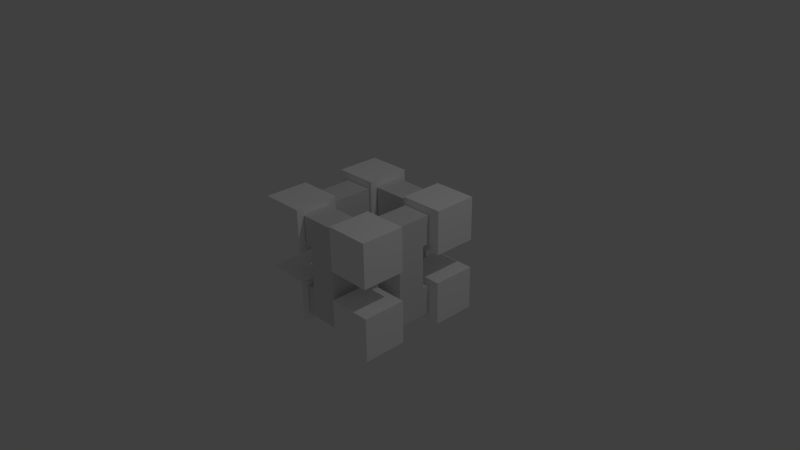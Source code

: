 # Source: cube.blend  (saved by Blender 2.74.0; exported with 4.5.12 LTS)
import bpy
from mathutils import Matrix  # noqa: F401  (used for matrix-valued properties, if any)

bpy.ops.wm.read_factory_settings(use_empty=True)
scene = bpy.context.scene
scene.name = 'Scene'

# ---- collections
col_collection_1 = bpy.data.collections.new('Collection 1'); scene.collection.children.link(col_collection_1)

# ---- materials (node trees are filled in below, after node groups)
mat_material = bpy.data.materials.new('Material')
mat_material.alpha_threshold = 0.0
mat_material.use_transparent_shadow = False
mat_material.diffuse_color = (1.0, 1.0, 1.0, 1.0)
mat_material.roughness = 0.5
mat_material.specular_intensity = 1.0
mat_material.line_color = (0.0, 0.0, 0.0, 1.0)
mat_material001 = bpy.data.materials.new('Material001')
mat_material001.alpha_threshold = 0.0
mat_material001.use_transparent_shadow = False
mat_material001.roughness = 0.5

# ---- material node trees

# ---- world
world_world = bpy.data.worlds.new('World'); scene.world = world_world
world_world.color = (0.05088, 0.05088, 0.05088)
world_world.use_sun_shadow = False
world_world.sun_shadow_jitter_overblur = 0.0
world_world.cycles.sampling_method = 'MANUAL'
world_world.cycles.sample_map_resolution = 256

# ---- cameras
cam_camera = bpy.data.cameras.new('Camera')
cam_camera.clip_end = 100.0
cam_camera.lens = 35.0
cam_camera.sensor_width = 32.0
cam_camera.sensor_height = 18.0
cam_camera.ortho_scale = 7.314
cam_camera.dof.focus_distance = 0.0
cam_camera.dof.aperture_fstop = 128.0

# ---- lights
light_lamp = bpy.data.lights.new('Lamp', 'POINT')
light_lamp.transmission_factor = 0.0
light_lamp.cutoff_distance = 30.0
light_lamp.energy = 100.0
light_lamp.shadow_buffer_clip_start = 1.001
light_lamp.shadow_soft_size = 0.1
light_lamp.shadow_maximum_resolution = 0.006
light_lamp.use_absolute_resolution = True
light_lamp.cycles.use_multiple_importance_sampling = False

# ---- meshes
me_cube = bpy.data.meshes.new('Cube')
me_cube.from_pydata([(0.86, -0.3, -0.8), (0.86, -0.9, -0.8), (0.26, -0.9, -0.8), (0.26, -0.3, -0.8), (0.86, -0.3, -0.2), (0.86, -0.9, -0.2), (0.26, -0.9, -0.2), (0.26, -0.3, -0.2), (-0.36, -0.3, -0.8), (-0.36, -0.9, -0.8), (-0.96, -0.9, -0.8), (-0.96, -0.3, -0.8), (-0.36, -0.3, -0.2), (-0.36, -0.9, -0.2), (-0.96, -0.9, -0.2), (-0.96, -0.3, -0.2), (0.86, 0.9, -0.8), (0.86, 0.3, -0.8), (0.26, 0.3, -0.8), (0.26, 0.9, -0.8), (0.86, 0.9, -0.2), (0.86, 0.3, -0.2), (0.26, 0.3, -0.2), (0.26, 0.9, -0.2), (-0.36, 0.9, -0.8), (-0.36, 0.3, -0.8), (-0.96, 0.3, -0.8), (-0.96, 0.9, -0.8), (-0.36, 0.9, -0.2), (-0.36, 0.3, -0.2), (-0.96, 0.3, -0.2), (-0.96, 0.9, -0.2), (0.86, -0.3, 0.2), (0.86, -0.9, 0.2), (0.26, -0.9, 0.2), (0.26, -0.3, 0.2), (0.86, -0.3, 0.8), (0.86, -0.9, 0.8), (0.26, -0.9, 0.8), (0.26, -0.3, 0.8), (-0.36, -0.3, 0.2), (-0.36, -0.9, 0.2), (-0.96, -0.9, 0.2), (-0.96, -0.3, 0.2), (-0.36, -0.3, 0.8), (-0.36, -0.9, 0.8), (-0.96, -0.9, 0.8), (-0.96, -0.3, 0.8), (0.86, 0.9, 0.2), (0.86, 0.3, 0.2), (0.26, 0.3, 0.2), (0.26, 0.9, 0.2), (0.86, 0.9, 0.8), (0.86, 0.3, 0.8), (0.26, 0.3, 0.8), (0.26, 0.9, 0.8), (-0.36, 0.9, 0.2), (-0.36, 0.3, 0.2), (-0.96, 0.3, 0.2), (-0.96, 0.9, 0.2), (-0.36, 0.9, 0.8), (-0.36, 0.3, 0.8), (-0.96, 0.3, 0.8), (-0.96, 0.9, 0.8), (-0.8, -0.3, 0.3), (-0.8, -0.3, 0.7), (-0.8, 0.3, 0.3), (-0.8, 0.3, 0.7), (-0.4, -0.3, 0.3), (-0.4, -0.3, 0.7), (-0.4, 0.3, 0.3), (-0.4, 0.3, 0.7), (0.3, -0.3, 0.3), (0.3, -0.3, 0.7), (0.3, 0.3, 0.3), (0.3, 0.3, 0.7), (0.7, -0.3, 0.3), (0.7, -0.3, 0.7), (0.7, 0.3, 0.3), (0.7, 0.3, 0.7), (0.25, 0.4, 0.3), (0.25, 0.4, 0.7), (-0.35, 0.4, 0.3), (-0.35, 0.4, 0.7), (0.25, 0.8, 0.3), (0.25, 0.8, 0.7), (-0.35, 0.8, 0.3), (-0.35, 0.8, 0.7), (0.25, -0.8, 0.3), (0.25, -0.8, 0.7), (-0.35, -0.8, 0.3), (-0.35, -0.8, 0.7), (0.25, -0.4, 0.3), (0.25, -0.4, 0.7), (-0.35, -0.4, 0.3), (-0.35, -0.4, 0.7), (-0.8, -0.3, -0.7), (-0.8, -0.3, -0.3), (-0.8, 0.3, -0.7), (-0.8, 0.3, -0.3), (-0.4, -0.3, -0.7), (-0.4, -0.3, -0.3), (-0.4, 0.3, -0.7), (-0.4, 0.3, -0.3), (0.3, -0.3, -0.7), (0.3, -0.3, -0.3), (0.3, 0.3, -0.7), (0.3, 0.3, -0.3), (0.7, -0.3, -0.7), (0.7, -0.3, -0.3), (0.7, 0.3, -0.7), (0.7, 0.3, -0.3), (0.25, 0.4, -0.7), (0.25, 0.4, -0.3), (-0.35, 0.4, -0.7), (-0.35, 0.4, -0.3), (0.25, 0.8, -0.7), (0.25, 0.8, -0.3), (-0.35, 0.8, -0.7), (-0.35, 0.8, -0.3), (0.25, -0.8, -0.7), (0.25, -0.8, -0.3), (-0.35, -0.8, -0.7), (-0.35, -0.8, -0.3), (0.25, -0.4, -0.7), (0.25, -0.4, -0.3), (-0.35, -0.4, -0.7), (-0.35, -0.4, -0.3), (0.3, 0.2, -0.3), (0.3, -0.2, -0.3), (0.3, 0.2, 0.3), (0.3, -0.2, 0.3), (0.7, 0.2, -0.3), (0.7, -0.2, -0.3), (0.7, 0.2, 0.3), (0.7, -0.2, 0.3), (-0.8, 0.2, -0.3), (-0.8, -0.2, -0.3), (-0.8, 0.2, 0.3), (-0.8, -0.2, 0.3), (-0.4, 0.2, -0.3), (-0.4, -0.2, -0.3), (-0.4, 0.2, 0.3), (-0.4, -0.2, 0.3), (-0.25, 0.8, -0.3), (-0.25, 0.4, -0.3), (-0.25, 0.8, 0.3), (-0.25, 0.4, 0.3), (0.15, 0.8, -0.3), (0.15, 0.4, -0.3), (0.15, 0.8, 0.3), (0.15, 0.4, 0.3), (-0.25, -0.4, -0.3), (-0.25, -0.8, -0.3), (-0.25, -0.4, 0.3), (-0.25, -0.8, 0.3), (0.15, -0.4, -0.3), (0.15, -0.8, -0.3), (0.15, -0.4, 0.3), (0.15, -0.8, 0.3)], [], [(0, 1, 2, 3), (4, 7, 6, 5), (0, 4, 5, 1), (1, 5, 6, 2), (2, 6, 7, 3), (4, 0, 3, 7), (8, 9, 10, 11), (12, 15, 14, 13), (8, 12, 13, 9), (9, 13, 14, 10), (10, 14, 15, 11), (12, 8, 11, 15), (16, 17, 18, 19), (20, 23, 22, 21), (16, 20, 21, 17), (17, 21, 22, 18), (18, 22, 23, 19), (20, 16, 19, 23), (24, 25, 26, 27), (28, 31, 30, 29), (24, 28, 29, 25), (25, 29, 30, 26), (26, 30, 31, 27), (28, 24, 27, 31), (32, 33, 34, 35), (36, 39, 38, 37), (32, 36, 37, 33), (33, 37, 38, 34), (34, 38, 39, 35), (36, 32, 35, 39), (40, 41, 42, 43), (44, 47, 46, 45), (40, 44, 45, 41), (41, 45, 46, 42), (42, 46, 47, 43), (44, 40, 43, 47), (48, 49, 50, 51), (52, 55, 54, 53), (48, 52, 53, 49), (49, 53, 54, 50), (50, 54, 55, 51), (52, 48, 51, 55), (56, 57, 58, 59), (60, 63, 62, 61), (56, 60, 61, 57), (57, 61, 62, 58), (58, 62, 63, 59), (60, 56, 59, 63), (65, 67, 66, 64), (67, 71, 70, 66), (71, 69, 68, 70), (69, 65, 64, 68), (64, 66, 70, 68), (69, 71, 67, 65), (73, 75, 74, 72), (75, 79, 78, 74), (79, 77, 76, 78), (77, 73, 72, 76), (72, 74, 78, 76), (77, 79, 75, 73), (81, 83, 82, 80), (83, 87, 86, 82), (87, 85, 84, 86), (85, 81, 80, 84), (80, 82, 86, 84), (85, 87, 83, 81), (89, 91, 90, 88), (91, 95, 94, 90), (95, 93, 92, 94), (93, 89, 88, 92), (88, 90, 94, 92), (93, 95, 91, 89), (97, 99, 98, 96), (99, 103, 102, 98), (103, 101, 100, 102), (101, 97, 96, 100), (96, 98, 102, 100), (101, 103, 99, 97), (105, 107, 106, 104), (107, 111, 110, 106), (111, 109, 108, 110), (109, 105, 104, 108), (104, 106, 110, 108), (109, 111, 107, 105), (113, 115, 114, 112), (115, 119, 118, 114), (119, 117, 116, 118), (117, 113, 112, 116), (112, 114, 118, 116), (117, 119, 115, 113), (121, 123, 122, 120), (123, 127, 126, 122), (127, 125, 124, 126), (125, 121, 120, 124), (120, 122, 126, 124), (125, 127, 123, 121), (129, 131, 130, 128), (131, 135, 134, 130), (135, 133, 132, 134), (133, 129, 128, 132), (128, 130, 134, 132), (133, 135, 131, 129), (137, 139, 138, 136), (139, 143, 142, 138), (143, 141, 140, 142), (141, 137, 136, 140), (136, 138, 142, 140), (141, 143, 139, 137), (145, 147, 146, 144), (147, 151, 150, 146), (151, 149, 148, 150), (149, 145, 144, 148), (144, 146, 150, 148), (149, 151, 147, 145), (153, 155, 154, 152), (155, 159, 158, 154), (159, 157, 156, 158), (157, 153, 152, 156), (152, 154, 158, 156), (157, 159, 155, 153)])
me_cube.polygons.foreach_set('material_index', [0, 0, 0, 0, 0, 0, 0, 0, 0, 0, 0, 0, 0, 0, 0, 0, 0, 0, 0, 0, 0, 0, 0, 0, 0, 0, 0, 0, 0, 0, 0, 0, 0, 0, 0, 0, 0, 0, 0, 0, 0, 0, 0, 0, 0, 0, 0, 0, 1, 1, 1, 1, 1, 1, 1, 1, 1, 1, 1, 1, 1, 1, 1, 1, 1, 1, 1, 1, 1, 1, 1, 1, 1, 1, 1, 1, 1, 1, 1, 1, 1, 1, 1, 1, 1, 1, 1, 1, 1, 1, 1, 1, 1, 1, 1, 1, 1, 1, 1, 1, 1, 1, 1, 1, 1, 1, 1, 1, 1, 1, 1, 1, 1, 1, 1, 1, 1, 1, 1, 1])
me_cube.materials.append(mat_material)
me_cube.materials.append(mat_material001)
me_cube.use_remesh_preserve_volume = False
me_cube.use_remesh_preserve_attributes = False
me_cube.use_mirror_vertex_groups = False
me_cube.update()

# ---- objects
ob_cube = bpy.data.objects.new('Cube', me_cube)
ob_lamp = bpy.data.objects.new('Lamp', light_lamp)
ob_camera = bpy.data.objects.new('Camera', cam_camera)

# ---- transforms, parenting, visibility, modifiers, constraints
ob_cube.location = (0.0, 0.0, 0.0)
ob_cube.lock_rotations_4d = False
ob_cube.empty_display_type = 'ARROWS'
ob_cube.lineart.crease_threshold = 0.0
ob_lamp.location = (4.076, 1.005, 5.904)
ob_lamp.rotation_euler = (0.6503, 0.05522, 1.866)
ob_lamp.lock_rotations_4d = False
ob_lamp.empty_display_type = 'ARROWS'
ob_lamp.color = (0.0, 0.0, 0.0, 0.0)
ob_lamp.lineart.crease_threshold = 0.0
ob_camera.location = (7.481, -6.508, 5.344)
ob_camera.rotation_euler = (1.109, 0.01082, 0.8149)
ob_camera.lock_rotations_4d = False
ob_camera.empty_display_type = 'ARROWS'
ob_camera.color = (0.0, 0.0, 0.0, 0.0)
ob_camera.display_type = 'WIRE'
ob_camera.lineart.crease_threshold = 0.0

# ---- collection membership
col_collection_1.objects.link(ob_cube)
col_collection_1.objects.link(ob_lamp)
col_collection_1.objects.link(ob_camera)

# ---- scene / render settings (as saved in the file)
scene.camera = ob_camera
scene.frame_start = 1; scene.frame_end = 250; scene.frame_set(1)
scene.render.engine = 'BLENDER_EEVEE_NEXT'
scene.render.resolution_percentage = 50
scene.render.dither_intensity = 0.0
scene.cycles.use_denoising = False
scene.cycles.samples = 10
scene.cycles.sampling_pattern = 'TABULATED_SOBOL'
scene.cycles.light_sampling_threshold = 0.0
scene.cycles.use_adaptive_sampling = False
scene.cycles.use_light_tree = False
scene.cycles.blur_glossy = 0.0
scene.cycles.pixel_filter_type = 'GAUSSIAN'
scene.cycles.sample_clamp_indirect = 0.0
scene.view_settings.view_transform = 'Standard'
bpy.context.view_layer.update()
